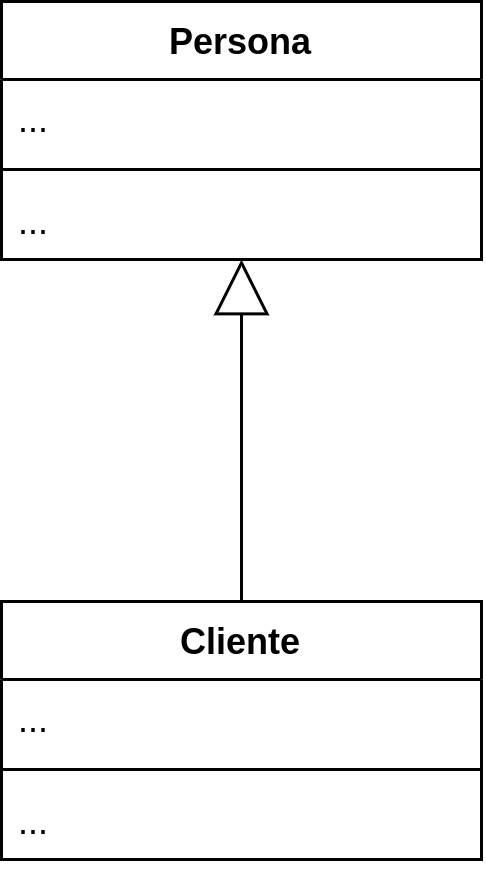

The diagram above was exported from draw.io. Its source (the exported page's mxGraphModel, read from the mxfile embedded in the PNG):
<mxGraphModel dx="648" dy="401" grid="0" gridSize="10" guides="1" tooltips="1" connect="1" arrows="1" fold="1" page="1" pageScale="1" pageWidth="827" pageHeight="1169" math="0" shadow="0">
  <root>
    <mxCell id="0" />
    <mxCell id="1" parent="0" />
    <mxCell id="-UJZzlDnHft426m9TDXW-5" value="Persona" style="swimlane;fontStyle=1;align=center;verticalAlign=top;childLayout=stackLayout;horizontal=1;startSize=26;horizontalStack=0;resizeParent=1;resizeParentMax=0;resizeLast=0;collapsible=1;marginBottom=0;whiteSpace=wrap;html=1;" vertex="1" parent="1">
      <mxGeometry x="240" y="174" width="160" height="86" as="geometry" />
    </mxCell>
    <mxCell id="-UJZzlDnHft426m9TDXW-6" value="..." style="text;strokeColor=none;fillColor=none;align=left;verticalAlign=top;spacingLeft=4;spacingRight=4;overflow=hidden;rotatable=0;points=[[0,0.5],[1,0.5]];portConstraint=eastwest;whiteSpace=wrap;html=1;" vertex="1" parent="-UJZzlDnHft426m9TDXW-5">
      <mxGeometry y="26" width="160" height="26" as="geometry" />
    </mxCell>
    <mxCell id="-UJZzlDnHft426m9TDXW-7" value="" style="line;strokeWidth=1;fillColor=none;align=left;verticalAlign=middle;spacingTop=-1;spacingLeft=3;spacingRight=3;rotatable=0;labelPosition=right;points=[];portConstraint=eastwest;strokeColor=inherit;" vertex="1" parent="-UJZzlDnHft426m9TDXW-5">
      <mxGeometry y="52" width="160" height="8" as="geometry" />
    </mxCell>
    <mxCell id="-UJZzlDnHft426m9TDXW-8" value="..." style="text;strokeColor=none;fillColor=none;align=left;verticalAlign=top;spacingLeft=4;spacingRight=4;overflow=hidden;rotatable=0;points=[[0,0.5],[1,0.5]];portConstraint=eastwest;whiteSpace=wrap;html=1;" vertex="1" parent="-UJZzlDnHft426m9TDXW-5">
      <mxGeometry y="60" width="160" height="26" as="geometry" />
    </mxCell>
    <mxCell id="-UJZzlDnHft426m9TDXW-9" value="Cliente" style="swimlane;fontStyle=1;align=center;verticalAlign=top;childLayout=stackLayout;horizontal=1;startSize=26;horizontalStack=0;resizeParent=1;resizeParentMax=0;resizeLast=0;collapsible=1;marginBottom=0;whiteSpace=wrap;html=1;" vertex="1" parent="1">
      <mxGeometry x="240" y="374" width="160" height="86" as="geometry" />
    </mxCell>
    <mxCell id="-UJZzlDnHft426m9TDXW-10" value="..." style="text;strokeColor=none;fillColor=none;align=left;verticalAlign=top;spacingLeft=4;spacingRight=4;overflow=hidden;rotatable=0;points=[[0,0.5],[1,0.5]];portConstraint=eastwest;whiteSpace=wrap;html=1;" vertex="1" parent="-UJZzlDnHft426m9TDXW-9">
      <mxGeometry y="26" width="160" height="26" as="geometry" />
    </mxCell>
    <mxCell id="-UJZzlDnHft426m9TDXW-11" value="" style="line;strokeWidth=1;fillColor=none;align=left;verticalAlign=middle;spacingTop=-1;spacingLeft=3;spacingRight=3;rotatable=0;labelPosition=right;points=[];portConstraint=eastwest;strokeColor=inherit;" vertex="1" parent="-UJZzlDnHft426m9TDXW-9">
      <mxGeometry y="52" width="160" height="8" as="geometry" />
    </mxCell>
    <mxCell id="-UJZzlDnHft426m9TDXW-12" value="..." style="text;strokeColor=none;fillColor=none;align=left;verticalAlign=top;spacingLeft=4;spacingRight=4;overflow=hidden;rotatable=0;points=[[0,0.5],[1,0.5]];portConstraint=eastwest;whiteSpace=wrap;html=1;" vertex="1" parent="-UJZzlDnHft426m9TDXW-9">
      <mxGeometry y="60" width="160" height="26" as="geometry" />
    </mxCell>
    <mxCell id="-UJZzlDnHft426m9TDXW-25" value="" style="endArrow=block;endSize=16;endFill=0;html=1;rounded=0;exitX=0.5;exitY=0;exitDx=0;exitDy=0;entryX=0.5;entryY=1;entryDx=0;entryDy=0;" edge="1" parent="1" source="-UJZzlDnHft426m9TDXW-9" target="-UJZzlDnHft426m9TDXW-5">
      <mxGeometry width="160" relative="1" as="geometry">
        <mxPoint x="349" y="311" as="sourcePoint" />
        <mxPoint x="509" y="311" as="targetPoint" />
      </mxGeometry>
    </mxCell>
  </root>
</mxGraphModel>